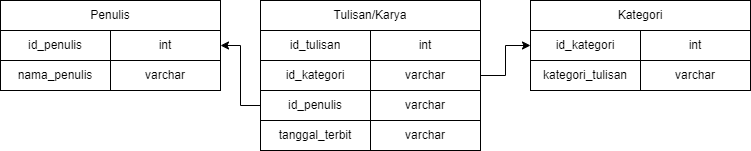

The diagram above was exported from draw.io. Its source (the exported page's mxGraphModel, read from the mxfile embedded in the PNG):
<mxGraphModel dx="1235" dy="684" grid="1" gridSize="10" guides="1" tooltips="1" connect="1" arrows="1" fold="1" page="1" pageScale="1" pageWidth="850" pageHeight="1100" math="0" shadow="0">
  <root>
    <mxCell id="0" />
    <mxCell id="1" parent="0" />
    <mxCell id="BduUSFbDnXaCgNaKjoSm-1" value="Penulis" style="rounded=0;whiteSpace=wrap;html=1;" parent="1" vertex="1">
      <mxGeometry x="50" y="110" width="220" height="30" as="geometry" />
    </mxCell>
    <mxCell id="BduUSFbDnXaCgNaKjoSm-2" value="id_penulis" style="rounded=0;whiteSpace=wrap;html=1;" parent="1" vertex="1">
      <mxGeometry x="50" y="140" width="110" height="30" as="geometry" />
    </mxCell>
    <mxCell id="BduUSFbDnXaCgNaKjoSm-3" value="int" style="rounded=0;whiteSpace=wrap;html=1;" parent="1" vertex="1">
      <mxGeometry x="160" y="140" width="110" height="30" as="geometry" />
    </mxCell>
    <mxCell id="JxZ11CjS_7MPQQ-W3lTm-1" value="nama_penulis" style="rounded=0;whiteSpace=wrap;html=1;" vertex="1" parent="1">
      <mxGeometry x="50" y="170" width="110" height="30" as="geometry" />
    </mxCell>
    <mxCell id="JxZ11CjS_7MPQQ-W3lTm-2" value="varchar" style="rounded=0;whiteSpace=wrap;html=1;" vertex="1" parent="1">
      <mxGeometry x="160" y="170" width="110" height="30" as="geometry" />
    </mxCell>
    <mxCell id="JxZ11CjS_7MPQQ-W3lTm-4" value="Kategori" style="rounded=0;whiteSpace=wrap;html=1;" vertex="1" parent="1">
      <mxGeometry x="580" y="110" width="220" height="30" as="geometry" />
    </mxCell>
    <mxCell id="JxZ11CjS_7MPQQ-W3lTm-5" value="id_kategori" style="rounded=0;whiteSpace=wrap;html=1;" vertex="1" parent="1">
      <mxGeometry x="580" y="140" width="110" height="30" as="geometry" />
    </mxCell>
    <mxCell id="JxZ11CjS_7MPQQ-W3lTm-6" value="kategori_tulisan" style="rounded=0;whiteSpace=wrap;html=1;" vertex="1" parent="1">
      <mxGeometry x="580" y="170" width="110" height="30" as="geometry" />
    </mxCell>
    <mxCell id="JxZ11CjS_7MPQQ-W3lTm-7" value="int" style="rounded=0;whiteSpace=wrap;html=1;" vertex="1" parent="1">
      <mxGeometry x="690" y="140" width="110" height="30" as="geometry" />
    </mxCell>
    <mxCell id="JxZ11CjS_7MPQQ-W3lTm-8" value="varchar" style="rounded=0;whiteSpace=wrap;html=1;" vertex="1" parent="1">
      <mxGeometry x="690" y="170" width="110" height="30" as="geometry" />
    </mxCell>
    <mxCell id="JxZ11CjS_7MPQQ-W3lTm-10" value="Tulisan/Karya" style="rounded=0;whiteSpace=wrap;html=1;" vertex="1" parent="1">
      <mxGeometry x="310" y="110" width="220" height="30" as="geometry" />
    </mxCell>
    <mxCell id="JxZ11CjS_7MPQQ-W3lTm-11" value="id_tulisan" style="rounded=0;whiteSpace=wrap;html=1;" vertex="1" parent="1">
      <mxGeometry x="310" y="140" width="110" height="30" as="geometry" />
    </mxCell>
    <mxCell id="JxZ11CjS_7MPQQ-W3lTm-12" value="id_kategori" style="rounded=0;whiteSpace=wrap;html=1;" vertex="1" parent="1">
      <mxGeometry x="310" y="170" width="110" height="30" as="geometry" />
    </mxCell>
    <mxCell id="JxZ11CjS_7MPQQ-W3lTm-21" style="edgeStyle=orthogonalEdgeStyle;rounded=0;orthogonalLoop=1;jettySize=auto;html=1;exitX=0;exitY=0.5;exitDx=0;exitDy=0;entryX=1;entryY=0.5;entryDx=0;entryDy=0;" edge="1" parent="1" source="JxZ11CjS_7MPQQ-W3lTm-14" target="BduUSFbDnXaCgNaKjoSm-3">
      <mxGeometry relative="1" as="geometry" />
    </mxCell>
    <mxCell id="JxZ11CjS_7MPQQ-W3lTm-14" value="id_penulis" style="rounded=0;whiteSpace=wrap;html=1;" vertex="1" parent="1">
      <mxGeometry x="310" y="200" width="110" height="30" as="geometry" />
    </mxCell>
    <mxCell id="JxZ11CjS_7MPQQ-W3lTm-15" value="tanggal_terbit" style="rounded=0;whiteSpace=wrap;html=1;" vertex="1" parent="1">
      <mxGeometry x="310" y="230" width="110" height="30" as="geometry" />
    </mxCell>
    <mxCell id="JxZ11CjS_7MPQQ-W3lTm-16" value="int" style="rounded=0;whiteSpace=wrap;html=1;" vertex="1" parent="1">
      <mxGeometry x="420" y="140" width="110" height="30" as="geometry" />
    </mxCell>
    <mxCell id="JxZ11CjS_7MPQQ-W3lTm-22" style="edgeStyle=orthogonalEdgeStyle;rounded=0;orthogonalLoop=1;jettySize=auto;html=1;exitX=1;exitY=0.5;exitDx=0;exitDy=0;" edge="1" parent="1" source="JxZ11CjS_7MPQQ-W3lTm-17" target="JxZ11CjS_7MPQQ-W3lTm-5">
      <mxGeometry relative="1" as="geometry" />
    </mxCell>
    <mxCell id="JxZ11CjS_7MPQQ-W3lTm-17" value="varchar" style="rounded=0;whiteSpace=wrap;html=1;" vertex="1" parent="1">
      <mxGeometry x="420" y="170" width="110" height="30" as="geometry" />
    </mxCell>
    <mxCell id="JxZ11CjS_7MPQQ-W3lTm-18" value="varchar" style="rounded=0;whiteSpace=wrap;html=1;" vertex="1" parent="1">
      <mxGeometry x="420" y="200" width="110" height="30" as="geometry" />
    </mxCell>
    <mxCell id="JxZ11CjS_7MPQQ-W3lTm-19" value="varchar" style="rounded=0;whiteSpace=wrap;html=1;" vertex="1" parent="1">
      <mxGeometry x="420" y="230" width="110" height="30" as="geometry" />
    </mxCell>
  </root>
</mxGraphModel>